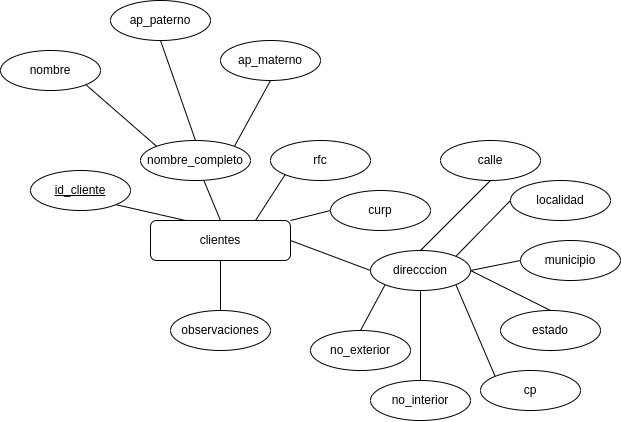

The diagram above was exported from draw.io. Its source (the exported page's mxGraphModel, read from the mxfile embedded in the PNG):
<mxGraphModel dx="1195" dy="705" grid="1" gridSize="10" guides="1" tooltips="1" connect="1" arrows="1" fold="1" page="1" pageScale="1" pageWidth="700" pageHeight="500" math="0" shadow="0">
  <root>
    <mxCell id="0" />
    <mxCell id="1" parent="0" />
    <mxCell id="a_OA7wLx6OEYkdxGBAvB-6" style="edgeStyle=none;rounded=1;orthogonalLoop=1;jettySize=auto;html=1;exitX=0.5;exitY=0;exitDx=0;exitDy=0;startArrow=none;startFill=0;endArrow=none;endFill=0;" parent="1" source="a_OA7wLx6OEYkdxGBAvB-1" target="a_OA7wLx6OEYkdxGBAvB-4" edge="1">
      <mxGeometry relative="1" as="geometry" />
    </mxCell>
    <mxCell id="mw3FvnGaPON_835Hg_cf-19" style="edgeStyle=none;rounded=0;orthogonalLoop=1;jettySize=auto;html=1;exitX=0.5;exitY=1;exitDx=0;exitDy=0;entryX=0.5;entryY=0;entryDx=0;entryDy=0;endArrow=none;endFill=0;" edge="1" parent="1" source="a_OA7wLx6OEYkdxGBAvB-1">
      <mxGeometry relative="1" as="geometry">
        <mxPoint x="250" y="340" as="targetPoint" />
      </mxGeometry>
    </mxCell>
    <mxCell id="mw3FvnGaPON_835Hg_cf-20" style="edgeStyle=none;rounded=0;orthogonalLoop=1;jettySize=auto;html=1;exitX=1;exitY=0.5;exitDx=0;exitDy=0;entryX=0;entryY=0.5;entryDx=0;entryDy=0;endArrow=none;endFill=0;" edge="1" parent="1" source="a_OA7wLx6OEYkdxGBAvB-1" target="mw3FvnGaPON_835Hg_cf-14">
      <mxGeometry relative="1" as="geometry" />
    </mxCell>
    <mxCell id="mw3FvnGaPON_835Hg_cf-21" style="edgeStyle=none;rounded=0;orthogonalLoop=1;jettySize=auto;html=1;exitX=1;exitY=0;exitDx=0;exitDy=0;entryX=0;entryY=0.5;entryDx=0;entryDy=0;endArrow=none;endFill=0;" edge="1" parent="1" source="a_OA7wLx6OEYkdxGBAvB-1" target="mw3FvnGaPON_835Hg_cf-13">
      <mxGeometry relative="1" as="geometry" />
    </mxCell>
    <mxCell id="mw3FvnGaPON_835Hg_cf-22" style="edgeStyle=none;rounded=0;orthogonalLoop=1;jettySize=auto;html=1;exitX=0.75;exitY=0;exitDx=0;exitDy=0;entryX=0;entryY=1;entryDx=0;entryDy=0;endArrow=none;endFill=0;" edge="1" parent="1" source="a_OA7wLx6OEYkdxGBAvB-1" target="mw3FvnGaPON_835Hg_cf-12">
      <mxGeometry relative="1" as="geometry" />
    </mxCell>
    <mxCell id="a_OA7wLx6OEYkdxGBAvB-1" value="clientes" style="whiteSpace=wrap;html=1;align=center;rounded=1;" parent="1" vertex="1">
      <mxGeometry x="180" y="250" width="140" height="40" as="geometry" />
    </mxCell>
    <mxCell id="a_OA7wLx6OEYkdxGBAvB-3" style="rounded=1;orthogonalLoop=1;jettySize=auto;html=1;exitX=1;exitY=1;exitDx=0;exitDy=0;entryX=0.25;entryY=0;entryDx=0;entryDy=0;startArrow=none;startFill=0;endArrow=none;endFill=0;" parent="1" source="a_OA7wLx6OEYkdxGBAvB-2" target="a_OA7wLx6OEYkdxGBAvB-1" edge="1">
      <mxGeometry relative="1" as="geometry" />
    </mxCell>
    <mxCell id="a_OA7wLx6OEYkdxGBAvB-2" value="id_cliente" style="ellipse;whiteSpace=wrap;html=1;align=center;fontStyle=4;rounded=1;" parent="1" vertex="1">
      <mxGeometry x="60" y="200" width="100" height="40" as="geometry" />
    </mxCell>
    <mxCell id="a_OA7wLx6OEYkdxGBAvB-4" value="nombre_completo" style="ellipse;whiteSpace=wrap;html=1;align=center;rounded=1;" parent="1" vertex="1">
      <mxGeometry x="170" y="170" width="110" height="40" as="geometry" />
    </mxCell>
    <mxCell id="mw3FvnGaPON_835Hg_cf-12" value="rfc" style="ellipse;whiteSpace=wrap;html=1;align=center;rounded=1;" vertex="1" parent="1">
      <mxGeometry x="300" y="170" width="100" height="40" as="geometry" />
    </mxCell>
    <mxCell id="mw3FvnGaPON_835Hg_cf-13" value="curp" style="ellipse;whiteSpace=wrap;html=1;align=center;rounded=1;" vertex="1" parent="1">
      <mxGeometry x="360" y="220" width="100" height="40" as="geometry" />
    </mxCell>
    <mxCell id="mw3FvnGaPON_835Hg_cf-38" style="edgeStyle=none;rounded=0;orthogonalLoop=1;jettySize=auto;html=1;exitX=0;exitY=1;exitDx=0;exitDy=0;entryX=0.5;entryY=0;entryDx=0;entryDy=0;endArrow=none;endFill=0;" edge="1" parent="1" source="mw3FvnGaPON_835Hg_cf-14" target="mw3FvnGaPON_835Hg_cf-35">
      <mxGeometry relative="1" as="geometry" />
    </mxCell>
    <mxCell id="mw3FvnGaPON_835Hg_cf-39" style="edgeStyle=none;rounded=0;orthogonalLoop=1;jettySize=auto;html=1;exitX=0.5;exitY=1;exitDx=0;exitDy=0;entryX=0.5;entryY=0;entryDx=0;entryDy=0;endArrow=none;endFill=0;" edge="1" parent="1" source="mw3FvnGaPON_835Hg_cf-14" target="mw3FvnGaPON_835Hg_cf-34">
      <mxGeometry relative="1" as="geometry" />
    </mxCell>
    <mxCell id="mw3FvnGaPON_835Hg_cf-40" style="edgeStyle=none;rounded=0;orthogonalLoop=1;jettySize=auto;html=1;exitX=1;exitY=1;exitDx=0;exitDy=0;entryX=0;entryY=0;entryDx=0;entryDy=0;endArrow=none;endFill=0;" edge="1" parent="1" source="mw3FvnGaPON_835Hg_cf-14" target="mw3FvnGaPON_835Hg_cf-33">
      <mxGeometry relative="1" as="geometry" />
    </mxCell>
    <mxCell id="mw3FvnGaPON_835Hg_cf-41" style="edgeStyle=none;rounded=0;orthogonalLoop=1;jettySize=auto;html=1;exitX=1;exitY=0.5;exitDx=0;exitDy=0;entryX=0.5;entryY=0;entryDx=0;entryDy=0;endArrow=none;endFill=0;" edge="1" parent="1" source="mw3FvnGaPON_835Hg_cf-14" target="mw3FvnGaPON_835Hg_cf-32">
      <mxGeometry relative="1" as="geometry" />
    </mxCell>
    <mxCell id="mw3FvnGaPON_835Hg_cf-42" style="edgeStyle=none;rounded=0;orthogonalLoop=1;jettySize=auto;html=1;exitX=1;exitY=0.5;exitDx=0;exitDy=0;entryX=0;entryY=0.5;entryDx=0;entryDy=0;endArrow=none;endFill=0;" edge="1" parent="1" source="mw3FvnGaPON_835Hg_cf-14" target="mw3FvnGaPON_835Hg_cf-31">
      <mxGeometry relative="1" as="geometry" />
    </mxCell>
    <mxCell id="mw3FvnGaPON_835Hg_cf-43" style="edgeStyle=none;rounded=0;orthogonalLoop=1;jettySize=auto;html=1;exitX=1;exitY=0;exitDx=0;exitDy=0;entryX=0;entryY=0.5;entryDx=0;entryDy=0;endArrow=none;endFill=0;" edge="1" parent="1" source="mw3FvnGaPON_835Hg_cf-14" target="mw3FvnGaPON_835Hg_cf-30">
      <mxGeometry relative="1" as="geometry" />
    </mxCell>
    <mxCell id="mw3FvnGaPON_835Hg_cf-44" style="edgeStyle=none;rounded=0;orthogonalLoop=1;jettySize=auto;html=1;exitX=0.5;exitY=0;exitDx=0;exitDy=0;entryX=0.5;entryY=1;entryDx=0;entryDy=0;endArrow=none;endFill=0;" edge="1" parent="1" source="mw3FvnGaPON_835Hg_cf-14" target="mw3FvnGaPON_835Hg_cf-29">
      <mxGeometry relative="1" as="geometry" />
    </mxCell>
    <mxCell id="mw3FvnGaPON_835Hg_cf-14" value="direcccion" style="ellipse;whiteSpace=wrap;html=1;align=center;rounded=1;" vertex="1" parent="1">
      <mxGeometry x="400" y="280" width="100" height="40" as="geometry" />
    </mxCell>
    <mxCell id="mw3FvnGaPON_835Hg_cf-26" style="edgeStyle=none;rounded=0;orthogonalLoop=1;jettySize=auto;html=1;exitX=1;exitY=1;exitDx=0;exitDy=0;entryX=0;entryY=0;entryDx=0;entryDy=0;endArrow=none;endFill=0;" edge="1" parent="1" source="mw3FvnGaPON_835Hg_cf-23" target="a_OA7wLx6OEYkdxGBAvB-4">
      <mxGeometry relative="1" as="geometry" />
    </mxCell>
    <mxCell id="mw3FvnGaPON_835Hg_cf-23" value="nombre" style="ellipse;whiteSpace=wrap;html=1;align=center;rounded=1;" vertex="1" parent="1">
      <mxGeometry x="30" y="80" width="100" height="40" as="geometry" />
    </mxCell>
    <mxCell id="mw3FvnGaPON_835Hg_cf-27" style="edgeStyle=none;rounded=0;orthogonalLoop=1;jettySize=auto;html=1;exitX=0.5;exitY=1;exitDx=0;exitDy=0;entryX=0.5;entryY=0;entryDx=0;entryDy=0;endArrow=none;endFill=0;" edge="1" parent="1" source="mw3FvnGaPON_835Hg_cf-24" target="a_OA7wLx6OEYkdxGBAvB-4">
      <mxGeometry relative="1" as="geometry" />
    </mxCell>
    <mxCell id="mw3FvnGaPON_835Hg_cf-24" value="ap_paterno&lt;span style=&quot;color: rgba(0, 0, 0, 0); font-family: monospace; font-size: 0px; text-align: start;&quot;&gt;%3CmxGraphModel%3E%3Croot%3E%3CmxCell%20id%3D%220%22%2F%3E%3CmxCell%20id%3D%221%22%20parent%3D%220%22%2F%3E%3CmxCell%20id%3D%222%22%20value%3D%22nombre%22%20style%3D%22ellipse%3BwhiteSpace%3Dwrap%3Bhtml%3D1%3Balign%3Dcenter%3Brounded%3D1%3B%22%20vertex%3D%221%22%20parent%3D%221%22%3E%3CmxGeometry%20x%3D%22130%22%20y%3D%2290%22%20width%3D%22100%22%20height%3D%2240%22%20as%3D%22geometry%22%2F%3E%3C%2FmxCell%3E%3C%2Froot%3E%3C%2FmxGraphModel%3E&lt;/span&gt;" style="ellipse;whiteSpace=wrap;html=1;align=center;rounded=1;" vertex="1" parent="1">
      <mxGeometry x="140" y="30" width="100" height="40" as="geometry" />
    </mxCell>
    <mxCell id="mw3FvnGaPON_835Hg_cf-28" style="edgeStyle=none;rounded=0;orthogonalLoop=1;jettySize=auto;html=1;exitX=0.5;exitY=1;exitDx=0;exitDy=0;entryX=1;entryY=0;entryDx=0;entryDy=0;endArrow=none;endFill=0;" edge="1" parent="1" source="mw3FvnGaPON_835Hg_cf-25" target="a_OA7wLx6OEYkdxGBAvB-4">
      <mxGeometry relative="1" as="geometry" />
    </mxCell>
    <mxCell id="mw3FvnGaPON_835Hg_cf-25" value="ap_materno" style="ellipse;whiteSpace=wrap;html=1;align=center;rounded=1;" vertex="1" parent="1">
      <mxGeometry x="250" y="70" width="100" height="40" as="geometry" />
    </mxCell>
    <mxCell id="mw3FvnGaPON_835Hg_cf-29" value="calle" style="ellipse;whiteSpace=wrap;html=1;align=center;rounded=1;" vertex="1" parent="1">
      <mxGeometry x="470" y="170" width="100" height="40" as="geometry" />
    </mxCell>
    <mxCell id="mw3FvnGaPON_835Hg_cf-30" value="localidad" style="ellipse;whiteSpace=wrap;html=1;align=center;rounded=1;" vertex="1" parent="1">
      <mxGeometry x="540" y="210" width="100" height="40" as="geometry" />
    </mxCell>
    <mxCell id="mw3FvnGaPON_835Hg_cf-31" value="municipio" style="ellipse;whiteSpace=wrap;html=1;align=center;rounded=1;" vertex="1" parent="1">
      <mxGeometry x="550" y="270" width="100" height="40" as="geometry" />
    </mxCell>
    <mxCell id="mw3FvnGaPON_835Hg_cf-32" value="estado" style="ellipse;whiteSpace=wrap;html=1;align=center;rounded=1;" vertex="1" parent="1">
      <mxGeometry x="530" y="340" width="100" height="40" as="geometry" />
    </mxCell>
    <mxCell id="mw3FvnGaPON_835Hg_cf-33" value="cp" style="ellipse;whiteSpace=wrap;html=1;align=center;rounded=1;" vertex="1" parent="1">
      <mxGeometry x="510" y="400" width="100" height="40" as="geometry" />
    </mxCell>
    <mxCell id="mw3FvnGaPON_835Hg_cf-34" value="no_interior" style="ellipse;whiteSpace=wrap;html=1;align=center;rounded=1;" vertex="1" parent="1">
      <mxGeometry x="400" y="410" width="100" height="40" as="geometry" />
    </mxCell>
    <mxCell id="mw3FvnGaPON_835Hg_cf-35" value="no_exterior" style="ellipse;whiteSpace=wrap;html=1;align=center;rounded=1;" vertex="1" parent="1">
      <mxGeometry x="340" y="360" width="100" height="40" as="geometry" />
    </mxCell>
    <mxCell id="mw3FvnGaPON_835Hg_cf-36" value="observaciones" style="ellipse;whiteSpace=wrap;html=1;align=center;rounded=1;" vertex="1" parent="1">
      <mxGeometry x="200" y="340" width="100" height="40" as="geometry" />
    </mxCell>
  </root>
</mxGraphModel>